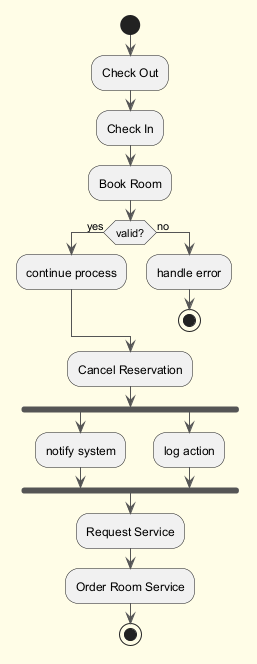

The diagram above was rendered by PlantUML. Its source (embedded in the PNG):
@startuml
skinparam backgroundColor #FFFDE7
skinparam classBackgroundColor #FFF9C4
skinparam classBorderColor #F57F17
skinparam ArrowColor #555555
start
:Check Out;
:Check In;
:Book Room;
if (valid?) then (yes)
:continue process;
else (no)
:handle error;
stop
endif
:Cancel Reservation;
fork
:notify system;
fork again
:log action;
end fork
:Request Service;
:Order Room Service;
stop
@enduml